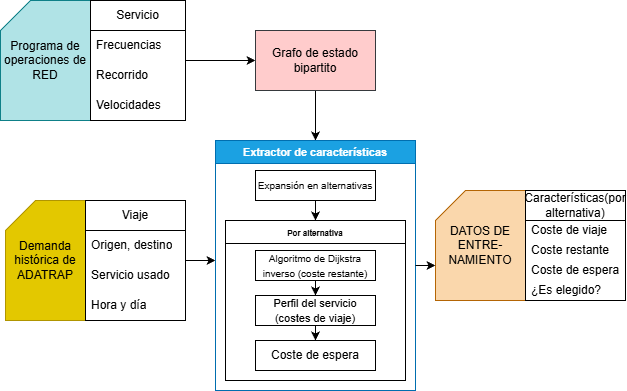

The diagram above was exported from draw.io. Its source (the exported page's mxGraphModel, read from the mxfile embedded in the PNG):
<mxGraphModel dx="868" dy="439" grid="1" gridSize="10" guides="1" tooltips="1" connect="1" arrows="1" fold="1" page="1" pageScale="1" pageWidth="827" pageHeight="1169" math="0" shadow="0">
  <root>
    <mxCell id="0" />
    <mxCell id="1" parent="0" />
    <mxCell id="pFL-gvVD4Fex6jQeXhL_-9" parent="1" style="shape=card;whiteSpace=wrap;html=1;fillColor=#e3c800;fontColor=#000000;strokeColor=#B09500;" value="Demanda histórica de ADATRAP" vertex="1">
      <mxGeometry height="120" width="80" x="40" y="360" as="geometry" />
    </mxCell>
    <mxCell id="pFL-gvVD4Fex6jQeXhL_-10" parent="1" style="shape=card;whiteSpace=wrap;html=1;fillColor=#b0e3e6;strokeColor=#0e8088;" value="Programa de operaciones de RED" vertex="1">
      <mxGeometry height="120" width="90" x="35" y="160" as="geometry" />
    </mxCell>
    <mxCell id="pFL-gvVD4Fex6jQeXhL_-61" edge="1" parent="1" source="pFL-gvVD4Fex6jQeXhL_-11" style="edgeStyle=orthogonalEdgeStyle;rounded=0;orthogonalLoop=1;jettySize=auto;html=1;">
      <mxGeometry relative="1" as="geometry">
        <mxPoint x="250" y="420" as="targetPoint" />
      </mxGeometry>
    </mxCell>
    <mxCell id="pFL-gvVD4Fex6jQeXhL_-11" parent="1" style="swimlane;fontStyle=0;childLayout=stackLayout;horizontal=1;startSize=30;horizontalStack=0;resizeParent=1;resizeParentMax=0;resizeLast=0;collapsible=1;marginBottom=0;whiteSpace=wrap;html=1;" value="Viaje" vertex="1">
      <mxGeometry height="120" width="100" x="120" y="360" as="geometry" />
    </mxCell>
    <mxCell id="pFL-gvVD4Fex6jQeXhL_-12" parent="pFL-gvVD4Fex6jQeXhL_-11" style="text;strokeColor=none;fillColor=none;align=left;verticalAlign=middle;spacingLeft=4;spacingRight=4;overflow=hidden;points=[[0,0.5],[1,0.5]];portConstraint=eastwest;rotatable=0;whiteSpace=wrap;html=1;" value="Origen, destino" vertex="1">
      <mxGeometry height="30" width="100" y="30" as="geometry" />
    </mxCell>
    <mxCell id="pFL-gvVD4Fex6jQeXhL_-13" parent="pFL-gvVD4Fex6jQeXhL_-11" style="text;strokeColor=none;fillColor=none;align=left;verticalAlign=middle;spacingLeft=4;spacingRight=4;overflow=hidden;points=[[0,0.5],[1,0.5]];portConstraint=eastwest;rotatable=0;whiteSpace=wrap;html=1;" value="Servicio usado" vertex="1">
      <mxGeometry height="30" width="100" y="60" as="geometry" />
    </mxCell>
    <mxCell id="pFL-gvVD4Fex6jQeXhL_-14" parent="pFL-gvVD4Fex6jQeXhL_-11" style="text;strokeColor=none;fillColor=none;align=left;verticalAlign=middle;spacingLeft=4;spacingRight=4;overflow=hidden;points=[[0,0.5],[1,0.5]];portConstraint=eastwest;rotatable=0;whiteSpace=wrap;html=1;" value="Hora y día" vertex="1">
      <mxGeometry height="30" width="100" y="90" as="geometry" />
    </mxCell>
    <mxCell id="pFL-gvVD4Fex6jQeXhL_-37" edge="1" parent="1" source="pFL-gvVD4Fex6jQeXhL_-15" style="edgeStyle=orthogonalEdgeStyle;rounded=0;orthogonalLoop=1;jettySize=auto;html=1;entryX=0;entryY=0.5;entryDx=0;entryDy=0;" target="pFL-gvVD4Fex6jQeXhL_-36">
      <mxGeometry relative="1" as="geometry" />
    </mxCell>
    <mxCell id="pFL-gvVD4Fex6jQeXhL_-15" parent="1" style="swimlane;fontStyle=0;childLayout=stackLayout;horizontal=1;startSize=30;horizontalStack=0;resizeParent=1;resizeParentMax=0;resizeLast=0;collapsible=1;marginBottom=0;whiteSpace=wrap;html=1;" value="Servicio" vertex="1">
      <mxGeometry height="120" width="95" x="125" y="160" as="geometry" />
    </mxCell>
    <mxCell id="pFL-gvVD4Fex6jQeXhL_-16" parent="pFL-gvVD4Fex6jQeXhL_-15" style="text;strokeColor=none;fillColor=none;align=left;verticalAlign=middle;spacingLeft=4;spacingRight=4;overflow=hidden;points=[[0,0.5],[1,0.5]];portConstraint=eastwest;rotatable=0;whiteSpace=wrap;html=1;" value="Frecuencias" vertex="1">
      <mxGeometry height="30" width="95" y="30" as="geometry" />
    </mxCell>
    <mxCell id="pFL-gvVD4Fex6jQeXhL_-17" parent="pFL-gvVD4Fex6jQeXhL_-15" style="text;strokeColor=none;fillColor=none;align=left;verticalAlign=middle;spacingLeft=4;spacingRight=4;overflow=hidden;points=[[0,0.5],[1,0.5]];portConstraint=eastwest;rotatable=0;whiteSpace=wrap;html=1;" value="Recorrido" vertex="1">
      <mxGeometry height="30" width="95" y="60" as="geometry" />
    </mxCell>
    <mxCell id="pFL-gvVD4Fex6jQeXhL_-18" parent="pFL-gvVD4Fex6jQeXhL_-15" style="text;strokeColor=none;fillColor=none;align=left;verticalAlign=middle;spacingLeft=4;spacingRight=4;overflow=hidden;points=[[0,0.5],[1,0.5]];portConstraint=eastwest;rotatable=0;whiteSpace=wrap;html=1;" value="Velocidades" vertex="1">
      <mxGeometry height="30" width="95" y="90" as="geometry" />
    </mxCell>
    <mxCell id="pFL-gvVD4Fex6jQeXhL_-26" parent="1" style="shape=card;whiteSpace=wrap;html=1;fillColor=#fad7ac;strokeColor=#b46504;" value="DATOS DE ENTRE-&lt;div&gt;NAMIENTO&lt;/div&gt;" vertex="1">
      <mxGeometry height="110" width="90" x="470" y="350" as="geometry" />
    </mxCell>
    <mxCell id="pFL-gvVD4Fex6jQeXhL_-27" parent="1" style="swimlane;fontStyle=0;childLayout=stackLayout;horizontal=1;startSize=30;horizontalStack=0;resizeParent=1;resizeParentMax=0;resizeLast=0;collapsible=1;marginBottom=0;whiteSpace=wrap;html=1;" value="Características(por alternativa)" vertex="1">
      <mxGeometry height="110" width="100" x="560" y="350" as="geometry" />
    </mxCell>
    <mxCell id="pFL-gvVD4Fex6jQeXhL_-28" parent="pFL-gvVD4Fex6jQeXhL_-27" style="text;strokeColor=none;fillColor=none;align=left;verticalAlign=middle;spacingLeft=4;spacingRight=4;overflow=hidden;points=[[0,0.5],[1,0.5]];portConstraint=eastwest;rotatable=0;whiteSpace=wrap;html=1;" value="Coste de viaje" vertex="1">
      <mxGeometry height="20" width="100" y="30" as="geometry" />
    </mxCell>
    <mxCell id="pFL-gvVD4Fex6jQeXhL_-29" parent="pFL-gvVD4Fex6jQeXhL_-27" style="text;strokeColor=none;fillColor=none;align=left;verticalAlign=middle;spacingLeft=4;spacingRight=4;overflow=hidden;points=[[0,0.5],[1,0.5]];portConstraint=eastwest;rotatable=0;whiteSpace=wrap;html=1;" value="Coste restante" vertex="1">
      <mxGeometry height="20" width="100" y="50" as="geometry" />
    </mxCell>
    <mxCell id="pFL-gvVD4Fex6jQeXhL_-30" parent="pFL-gvVD4Fex6jQeXhL_-27" style="text;strokeColor=none;fillColor=none;align=left;verticalAlign=middle;spacingLeft=4;spacingRight=4;overflow=hidden;points=[[0,0.5],[1,0.5]];portConstraint=eastwest;rotatable=0;whiteSpace=wrap;html=1;" value="Coste de espera" vertex="1">
      <mxGeometry height="20" width="100" y="70" as="geometry" />
    </mxCell>
    <mxCell id="pFL-gvVD4Fex6jQeXhL_-31" parent="pFL-gvVD4Fex6jQeXhL_-27" style="text;strokeColor=none;fillColor=none;align=left;verticalAlign=middle;spacingLeft=4;spacingRight=4;overflow=hidden;points=[[0,0.5],[1,0.5]];portConstraint=eastwest;rotatable=0;whiteSpace=wrap;html=1;" value="¿Es elegido?" vertex="1">
      <mxGeometry height="20" width="100" y="90" as="geometry" />
    </mxCell>
    <mxCell id="pFL-gvVD4Fex6jQeXhL_-39" edge="1" parent="1" source="pFL-gvVD4Fex6jQeXhL_-36" style="edgeStyle=orthogonalEdgeStyle;rounded=0;orthogonalLoop=1;jettySize=auto;html=1;entryX=0.5;entryY=0;entryDx=0;entryDy=0;" target="pFL-gvVD4Fex6jQeXhL_-38">
      <mxGeometry relative="1" as="geometry" />
    </mxCell>
    <mxCell id="pFL-gvVD4Fex6jQeXhL_-36" parent="1" style="rounded=0;whiteSpace=wrap;html=1;fillColor=#ffcccc;strokeColor=#36393d;" value="Grafo de estado bipartito" vertex="1">
      <mxGeometry height="60" width="120" x="290" y="190" as="geometry" />
    </mxCell>
    <mxCell id="pFL-gvVD4Fex6jQeXhL_-38" parent="1" style="swimlane;whiteSpace=wrap;html=1;fillColor=#1ba1e2;fontColor=#ffffff;strokeColor=#006EAF;" value="&lt;span style=&quot;font-size: 11px;&quot;&gt;Extractor de características&lt;/span&gt;" vertex="1">
      <mxGeometry height="250" width="200" x="250" y="300" as="geometry" />
    </mxCell>
    <mxCell id="pFL-gvVD4Fex6jQeXhL_-58" edge="1" parent="pFL-gvVD4Fex6jQeXhL_-38" source="pFL-gvVD4Fex6jQeXhL_-42" style="edgeStyle=orthogonalEdgeStyle;rounded=0;orthogonalLoop=1;jettySize=auto;html=1;exitX=0.5;exitY=1;exitDx=0;exitDy=0;entryX=0.5;entryY=0;entryDx=0;entryDy=0;" target="pFL-gvVD4Fex6jQeXhL_-52">
      <mxGeometry relative="1" as="geometry" />
    </mxCell>
    <mxCell id="pFL-gvVD4Fex6jQeXhL_-42" parent="pFL-gvVD4Fex6jQeXhL_-38" style="whiteSpace=wrap;html=1;" value="&lt;font style=&quot;font-size: 10px;&quot;&gt;Expansión en alternativas&lt;/font&gt;" vertex="1">
      <mxGeometry height="30" width="120" x="40" y="30" as="geometry" />
    </mxCell>
    <mxCell id="pFL-gvVD4Fex6jQeXhL_-52" parent="pFL-gvVD4Fex6jQeXhL_-38" style="swimlane;whiteSpace=wrap;html=1;" value="&lt;font style=&quot;font-size: 8px;&quot;&gt;Por alternativa&lt;/font&gt;" vertex="1">
      <mxGeometry height="160" width="180" x="10" y="80" as="geometry" />
    </mxCell>
    <mxCell id="pFL-gvVD4Fex6jQeXhL_-56" edge="1" parent="pFL-gvVD4Fex6jQeXhL_-52" source="pFL-gvVD4Fex6jQeXhL_-53" style="edgeStyle=orthogonalEdgeStyle;rounded=0;orthogonalLoop=1;jettySize=auto;html=1;exitX=0.5;exitY=1;exitDx=0;exitDy=0;entryX=0.5;entryY=0;entryDx=0;entryDy=0;" target="pFL-gvVD4Fex6jQeXhL_-54">
      <mxGeometry relative="1" as="geometry" />
    </mxCell>
    <mxCell id="pFL-gvVD4Fex6jQeXhL_-53" parent="pFL-gvVD4Fex6jQeXhL_-52" style="whiteSpace=wrap;html=1;" value="&lt;font style=&quot;font-size: 10px;&quot;&gt;Algoritmo de Dijkstra inverso (coste restante)&lt;/font&gt;" vertex="1">
      <mxGeometry height="30" width="120" x="30" y="30" as="geometry" />
    </mxCell>
    <mxCell id="pFL-gvVD4Fex6jQeXhL_-57" edge="1" parent="pFL-gvVD4Fex6jQeXhL_-52" source="pFL-gvVD4Fex6jQeXhL_-54" style="edgeStyle=orthogonalEdgeStyle;rounded=0;orthogonalLoop=1;jettySize=auto;html=1;exitX=0.5;exitY=1;exitDx=0;exitDy=0;entryX=0.5;entryY=0;entryDx=0;entryDy=0;" target="pFL-gvVD4Fex6jQeXhL_-55">
      <mxGeometry relative="1" as="geometry" />
    </mxCell>
    <mxCell id="pFL-gvVD4Fex6jQeXhL_-54" parent="pFL-gvVD4Fex6jQeXhL_-52" style="whiteSpace=wrap;html=1;" value="&lt;font style=&quot;font-size: 11px;&quot;&gt;Perfil del servicio (costes de viaje)&lt;/font&gt;" vertex="1">
      <mxGeometry height="30" width="120" x="30" y="75" as="geometry" />
    </mxCell>
    <mxCell id="pFL-gvVD4Fex6jQeXhL_-55" parent="pFL-gvVD4Fex6jQeXhL_-52" style="whiteSpace=wrap;html=1;" value="&lt;font&gt;Coste de espera&lt;/font&gt;" vertex="1">
      <mxGeometry height="30" width="120" x="30" y="120" as="geometry" />
    </mxCell>
    <mxCell id="pFL-gvVD4Fex6jQeXhL_-63" edge="1" parent="1" source="pFL-gvVD4Fex6jQeXhL_-38" style="edgeStyle=orthogonalEdgeStyle;rounded=0;orthogonalLoop=1;jettySize=auto;html=1;exitX=1;exitY=0.5;exitDx=0;exitDy=0;entryX=0;entryY=0.68;entryDx=0;entryDy=0;entryPerimeter=0;" target="pFL-gvVD4Fex6jQeXhL_-26">
      <mxGeometry relative="1" as="geometry" />
    </mxCell>
  </root>
</mxGraphModel>